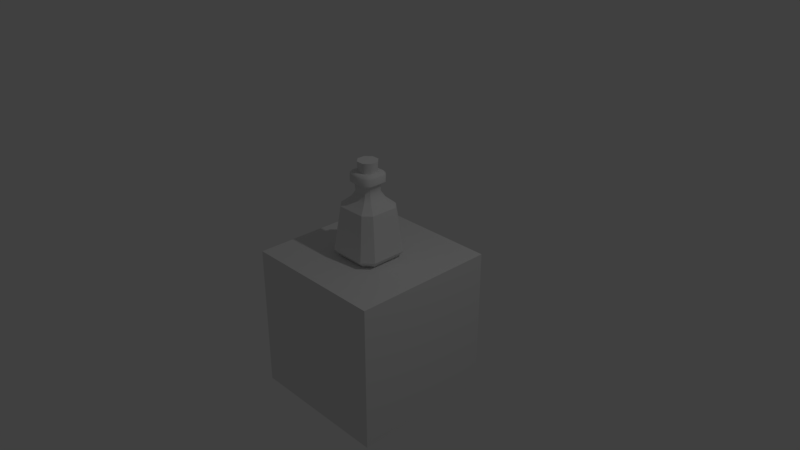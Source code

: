 # Source: AlchemyFlaskBusted.blend  (saved by Blender 2.79.0; exported with 4.5.12 LTS)
import bpy
from mathutils import Matrix  # noqa: F401  (used for matrix-valued properties, if any)

bpy.ops.wm.read_factory_settings(use_empty=True)
scene = bpy.context.scene
scene.name = 'Scene'

# ---- collections
col_collection_1 = bpy.data.collections.new('Collection 1'); scene.collection.children.link(col_collection_1)
col_collection_10 = bpy.data.collections.new('Collection 10'); scene.collection.children.link(col_collection_10)

# ---- world
world_world = bpy.data.worlds.new('World'); scene.world = world_world
world_world.color = (0.05088, 0.05088, 0.05088)
world_world.use_sun_shadow = False
world_world.sun_shadow_jitter_overblur = 0.0
world_world.cycles.sampling_method = 'MANUAL'

# ---- cameras
cam_camera = bpy.data.cameras.new('Camera')
cam_camera.clip_end = 100.0
cam_camera.lens = 35.0
cam_camera.sensor_width = 32.0
cam_camera.sensor_height = 18.0
cam_camera.ortho_scale = 7.314
cam_camera.dof.focus_distance = 0.0
cam_camera.dof.aperture_fstop = 128.0

# ---- lights
light_lamp = bpy.data.lights.new('Lamp', 'POINT')
light_lamp.transmission_factor = 0.0
light_lamp.cutoff_distance = 30.0
light_lamp.energy = 100.0
light_lamp.shadow_buffer_clip_start = 1.001
light_lamp.shadow_soft_size = 0.1
light_lamp.shadow_maximum_resolution = 0.006
light_lamp.use_absolute_resolution = True

# ---- meshes
me_cube_002 = bpy.data.meshes.new('Cube.002')
me_cube_002.from_pydata([(-1.0, -1.0, -1.0), (-1.0, -1.0, 1.0), (-1.0, 1.0, -1.0), (-1.0, 1.0, 1.0), (1.0, -1.0, -1.0), (1.0, -1.0, 1.0), (1.0, 1.0, -1.0), (1.0, 1.0, 1.0)], [], [(0, 1, 3, 2), (2, 3, 7, 6), (6, 7, 5, 4), (4, 5, 1, 0), (2, 6, 4, 0), (7, 3, 1, 5)])
me_cube_002.use_remesh_preserve_volume = False
me_cube_002.use_remesh_preserve_attributes = False
me_cube_002.use_mirror_vertex_groups = False
me_cube_002.update()
me_cube_005 = bpy.data.meshes.new('Cube.005')
me_cube_005.from_pydata([(-0.3273, 0.2047, 0.124), (0.215, 0.3117, 0.124), (-0.215, -0.3117, 0.124), (0.3273, -0.2047, 0.124), (-0.215, 0.3117, 0.124), (0.3273, 0.2047, 0.124), (-0.3273, -0.2047, 0.124), (0.215, -0.3117, 0.124), (-0.2618, 0.1638, 0.03932), (0.172, 0.2494, 0.03932), (-0.172, -0.2494, 0.03932), (0.2618, -0.1638, 0.03932), (-0.172, 0.2494, 0.03932), (0.2618, 0.1638, 0.03932), (-0.2618, -0.1638, 0.03932), (0.172, -0.2494, 0.03932), (-0.2548, 0.1594, 0.6732), (0.1674, 0.2427, 0.6732), (-0.1674, -0.2427, 0.6732), (0.2548, -0.1594, 0.6732), (-0.1674, 0.2427, 0.6732), (0.2548, 0.1594, 0.6732), (-0.2548, -0.1594, 0.6732), (0.1674, -0.2427, 0.6732), (-0.1856, 0.1161, 0.756), (0.1219, 0.1767, 0.756), (-0.1219, -0.1767, 0.756), (0.1856, -0.1161, 0.756), (-0.1219, 0.1767, 0.756), (0.1856, 0.1161, 0.756), (-0.1856, -0.1161, 0.756), (0.1219, -0.1767, 0.756), (-0.07723, 0.04831, 0.9747), (0.05073, 0.07355, 0.9747), (-0.05073, -0.07355, 0.9747), (0.07723, -0.04831, 0.9747), (-0.05073, 0.07355, 0.9747), (0.07723, 0.04831, 0.9747), (-0.07723, -0.04831, 0.9747), (0.05073, -0.07355, 0.9747), (0.1219, 0.1767, 0.756), (-0.1219, 0.1767, 0.756), (0.05073, 0.07355, 0.9747), (-0.05073, 0.07355, 0.9747), (-0.1856, 0.0, 0.756), (-0.1537, 0.1464, 0.756), (0.1856, 0.0, 0.756), (0.1537, -0.1464, 0.756), (0.0, -0.1767, 0.756), (-0.1537, -0.1464, 0.756), (-0.07723, 3.725e-09, 0.9747), (-0.06398, 0.06093, 0.9747), (0.07723, -3.725e-09, 0.9747), (0.06398, -0.06093, 0.9747), (-3.725e-09, -0.07355, 0.9747), (-0.06398, -0.06093, 0.9747), (0.1314, -0.0822, 0.8653), (0.08631, -0.1251, 0.8653), (0.1314, 0.0822, 0.8653), (-0.1314, 0.0822, 0.8653), (-0.08631, 0.1251, 0.8653), (-0.08631, -0.1251, 0.8653), (-0.1314, -0.0822, 0.8653), (0.0, 0.1767, 0.756), (3.725e-09, 0.07355, 0.9747), (0.08631, 0.1251, 0.8653), (-0.08631, 0.1251, 0.8653), (1.863e-09, 0.1251, 0.8653), (-0.1089, -0.1037, 0.8653), (-0.1314, 1.863e-09, 0.8653), (0.1314, -1.863e-09, 0.8653), (-1.863e-09, -0.1251, 0.8653), (-0.1089, 0.1037, 0.8653), (0.1089, -0.1037, 0.8653)], [], [(0, 8, 12, 4), (2, 7, 15, 10), (3, 5, 13, 11), (1, 4, 12, 9), (0, 6, 14, 8), (2, 10, 14, 6), (3, 11, 15, 7), (1, 9, 13, 5), (4, 20, 16, 0), (7, 2, 18, 23), (5, 3, 19, 21), (4, 1, 17, 20), (6, 0, 16, 22), (6, 22, 18, 2), (7, 23, 19, 3), (5, 21, 17, 1), (23, 18, 26, 48, 31), (21, 19, 27, 46, 29), (20, 17, 25, 28), (22, 16, 24, 44, 30), (22, 30, 49, 26, 18), (23, 31, 47, 27, 19), (21, 29, 25, 17), (20, 28, 45, 24, 16), (73, 53, 35, 56), (29, 58, 37, 33, 25), (72, 51, 32, 59), (71, 61, 34, 54), (70, 56, 35, 52), (25, 33, 42, 65, 40), (69, 59, 32, 50), (68, 55, 34, 61), (14, 10, 12, 8), (9, 12, 10, 15), (9, 15, 11, 13), (67, 65, 42, 64), (28, 25, 40, 63, 41), (33, 36, 43, 64, 42), (60, 28, 41, 66), (36, 60, 66, 43), (66, 67, 64, 43), (41, 63, 67, 66), (63, 40, 65, 67), (49, 68, 61, 26), (30, 62, 68, 49), (62, 38, 55, 68), (62, 69, 50, 38), (30, 44, 69, 62), (44, 24, 59, 69), (58, 70, 52, 37), (29, 46, 70, 58), (46, 27, 56, 70), (57, 71, 54, 39), (31, 48, 71, 57), (48, 26, 61, 71), (45, 72, 59, 24), (28, 60, 72, 45), (60, 36, 51, 72), (47, 73, 56, 27), (31, 57, 73, 47), (57, 39, 53, 73)])
me_cube_005.polygons.foreach_set('use_smooth', [1, 1, 1, 1, 1, 1, 1, 1, 1, 1, 1, 1, 1, 1, 1, 1, 1, 1, 1, 1, 1, 1, 1, 1, 1, 1, 1, 1, 1, 1, 1, 1, 1, 1, 1, 1, 1, 0, 1, 1, 1, 1, 1, 1, 1, 1, 1, 1, 1, 1, 1, 1, 1, 1, 1, 1, 1, 1, 1, 1, 1])
me_cube_005.use_remesh_preserve_volume = False
me_cube_005.use_remesh_preserve_attributes = False
me_cube_005.use_mirror_vertex_groups = False
me_cube_005.update()
me_cylinder = bpy.data.meshes.new('Cylinder')
me_cylinder.from_pydata([(0.05903, 0.09354, 0.001373), (0.05519, 0.1269, 0.3274), (0.09555, 0.05573, 0.001373), (0.1288, 0.05073, 0.3274), (0.09373, -0.05886, 0.001373), (0.1269, -0.05519, 0.3274), (0.05555, -0.09573, 0.001373), (0.05073, -0.1288, 0.3274), (-0.06152, -0.09097, 0.001373), (-0.05519, -0.1269, 0.3274), (-0.09306, -0.0583, 0.001373), (-0.1288, -0.05073, 0.3274), (-0.09368, 0.0589, 0.001373), (-0.1269, 0.05519, 0.3274), (-0.05559, 0.09568, 0.001373), (-0.05073, 0.1288, 0.3274)], [], [(0, 1, 3, 2), (2, 3, 5, 4), (4, 5, 7, 6), (6, 7, 9, 8), (8, 9, 11, 10), (10, 11, 13, 12), (3, 1, 15, 13, 11, 9, 7, 5), (12, 13, 15, 14), (14, 15, 1, 0), (0, 2, 4, 6, 8, 10, 12, 14)])
me_cylinder.polygons.foreach_set('use_smooth', [True] * 10)
me_cylinder.use_remesh_preserve_volume = False
me_cylinder.use_remesh_preserve_attributes = False
me_cylinder.use_mirror_vertex_groups = False
me_cylinder.update()
me_cube_003 = bpy.data.meshes.new('Cube.003')
me_cube_003.from_pydata([(-0.3864, 0.2417, 0.1), (0.2538, 0.368, 0.1), (-0.2538, -0.368, 0.1), (0.3864, -0.2417, 0.1), (-0.2538, 0.368, 0.1), (0.3864, 0.2417, 0.1), (-0.3864, -0.2417, 0.1), (0.2538, -0.368, 0.1), (-0.3091, 0.1934, -2.235e-08), (0.2031, 0.2944, -2.235e-08), (-0.2031, -0.2944, -2.235e-08), (0.3091, -0.1934, -2.235e-08), (-0.2031, 0.2944, -2.235e-08), (0.3091, 0.1934, -2.235e-08), (-0.3091, -0.1934, -2.235e-08), (0.2031, -0.2944, -2.235e-08), (-0.3009, 0.1882, 0.6981), (0.1976, 0.2865, 0.6981), (-0.1976, -0.2865, 0.6981), (0.3009, -0.1882, 0.6981), (-0.1976, 0.2865, 0.6981), (0.3009, 0.1882, 0.6981), (-0.3009, -0.1882, 0.6981), (0.1976, -0.2865, 0.6981), (-0.1859, 0.1163, 0.8), (0.1221, 0.177, 0.8), (-0.1221, -0.177, 0.8), (0.1859, -0.1163, 0.8), (-0.1221, 0.177, 0.8), (0.1859, 0.1163, 0.8), (-0.1859, -0.1163, 0.8), (0.1221, -0.177, 0.8), (-0.1359, 0.08504, 0.8821), (0.08929, 0.1295, 0.8821), (-0.08929, -0.1295, 0.8821), (0.1359, -0.08504, 0.8821), (-0.08929, 0.1295, 0.8821), (0.1359, 0.08504, 0.8821), (-0.1359, -0.08504, 0.8821), (0.08929, -0.1295, 0.8821), (-0.1418, 0.08873, 0.992), (0.09317, 0.1351, 0.992), (-0.09317, -0.1351, 0.992), (0.1418, -0.08873, 0.992), (-0.09317, 0.1351, 0.992), (0.1418, 0.08873, 0.992), (-0.1418, -0.08873, 0.992), (0.09317, -0.1351, 0.992), (-0.192, 0.1201, 1.032), (0.1261, 0.1829, 1.032), (-0.1261, -0.1829, 1.032), (0.192, -0.1201, 1.032), (-0.1261, 0.1829, 1.032), (0.192, 0.1201, 1.032), (-0.192, -0.1201, 1.032), (0.1261, -0.1829, 1.032), (0.1271, -0.1843, 1.122), (-0.1935, -0.121, 1.122), (0.1935, 0.121, 1.122), (-0.1271, 0.1843, 1.122), (0.1935, -0.121, 1.122), (-0.1271, -0.1843, 1.122), (0.1271, 0.1843, 1.122), (-0.1935, 0.121, 1.122), (0.1071, -0.1553, 1.155), (-0.1631, -0.102, 1.155), (0.1631, 0.102, 1.155), (-0.1071, 0.1553, 1.155), (0.1631, -0.102, 1.155), (-0.1071, -0.1553, 1.155), (0.1071, 0.1553, 1.155), (-0.1631, 0.102, 1.155), (0.06658, -0.09653, 1.16), (-0.1014, -0.06341, 1.16), (0.1014, 0.06341, 1.16), (-0.06658, 0.09653, 1.16), (0.1014, -0.06341, 1.16), (-0.06658, -0.09653, 1.16), (0.06658, 0.09653, 1.16), (-0.1014, 0.06341, 1.16), (0.04807, -0.0697, 1.124), (-0.07319, -0.04579, 1.124), (0.07319, 0.04579, 1.124), (-0.04807, 0.0697, 1.124), (0.07319, -0.04579, 1.124), (-0.04807, -0.0697, 1.124), (0.04807, 0.0697, 1.124), (-0.07319, 0.04579, 1.124), (-0.07723, 0.04831, 0.9747), (0.05073, 0.07355, 0.9747), (-0.05073, -0.07355, 0.9747), (0.07723, -0.04831, 0.9747), (-0.05073, 0.07355, 0.9747), (0.07723, 0.04831, 0.9747), (-0.07723, -0.04831, 0.9747), (0.05073, -0.07355, 0.9747)], [], [(0, 4, 12, 8), (2, 10, 15, 7), (3, 11, 13, 5), (1, 9, 12, 4), (0, 8, 14, 6), (2, 6, 14, 10), (3, 7, 15, 11), (1, 5, 13, 9), (4, 0, 16, 20), (7, 23, 18, 2), (5, 21, 19, 3), (4, 20, 17, 1), (6, 22, 16, 0), (6, 2, 18, 22), (7, 3, 19, 23), (5, 1, 17, 21), (23, 31, 26, 18), (21, 29, 27, 19), (20, 28, 25, 17), (22, 30, 24, 16), (22, 18, 26, 30), (23, 19, 27, 31), (21, 17, 25, 29), (20, 16, 24, 28), (31, 27, 35, 39), (29, 25, 33, 37), (28, 24, 32, 36), (31, 39, 34, 26), (29, 37, 35, 27), (28, 36, 33, 25), (30, 38, 32, 24), (30, 26, 34, 38), (38, 46, 40, 32), (38, 34, 42, 46), (39, 35, 43, 47), (37, 33, 41, 45), (36, 32, 40, 44), (39, 47, 42, 34), (37, 45, 43, 35), (36, 44, 41, 33), (44, 52, 49, 41), (46, 54, 48, 40), (46, 42, 50, 54), (47, 43, 51, 55), (45, 41, 49, 53), (44, 40, 48, 52), (47, 55, 50, 42), (45, 53, 51, 43), (52, 48, 63, 59), (55, 51, 60, 56), (53, 58, 60, 51), (54, 57, 63, 48), (53, 49, 62, 58), (54, 50, 61, 57), (55, 56, 61, 50), (52, 59, 62, 49), (59, 63, 71, 67), (56, 64, 69, 61), (58, 62, 70, 66), (59, 67, 70, 62), (57, 65, 71, 63), (56, 60, 68, 64), (58, 66, 68, 60), (57, 61, 69, 65), (66, 70, 78, 74), (66, 74, 76, 68), (65, 69, 77, 73), (64, 72, 77, 69), (67, 71, 79, 75), (67, 75, 78, 70), (65, 73, 79, 71), (64, 68, 76, 72), (75, 83, 86, 78), (73, 81, 87, 79), (72, 76, 84, 80), (74, 78, 86, 82), (74, 82, 84, 76), (73, 77, 85, 81), (72, 80, 85, 77), (75, 79, 87, 83), (80, 95, 90, 85), (81, 85, 90, 94), (81, 94, 88, 87), (83, 87, 88, 92), (83, 92, 89, 86), (82, 86, 89, 93), (82, 93, 91, 84), (80, 84, 91, 95), (14, 8, 12, 10), (9, 15, 10, 12), (9, 13, 11, 15)])
me_cube_003.polygons.foreach_set('use_smooth', [True] * 91)
_k = set([(0, 4), (0, 6), (0, 8), (0, 16), (1, 4), (1, 5), (1, 9), (1, 17), (2, 6), (2, 7), (2, 10), (2, 18), (3, 5), (3, 7), (3, 11), (3, 19), (4, 12), (4, 20), (5, 13), (5, 21), (6, 14), (6, 22), (7, 15), (7, 23), (16, 20), (16, 22), (16, 24), (17, 20), (17, 21), (17, 25), (18, 22), (18, 23), (18, 26), (19, 21), (19, 23), (19, 27), (20, 28), (21, 29), (22, 30), (23, 31), (24, 32), (25, 33), (26, 34), (27, 35), (28, 36), (29, 37), (30, 38), (31, 39), (32, 40), (33, 41), (34, 42), (35, 43), (36, 44), (37, 45), (38, 46), (39, 47), (48, 52), (48, 54), (49, 52), (49, 53), (50, 54), (50, 55), (51, 53), (51, 55)])
me_cube_003.attributes.new('sharp_edge', 'BOOLEAN', 'EDGE').data.foreach_set('value', [ (min(e.vertices), max(e.vertices)) in _k for e in me_cube_003.edges])
me_cube_003.use_remesh_preserve_volume = False
me_cube_003.use_remesh_preserve_attributes = False
me_cube_003.use_mirror_vertex_groups = False
me_cube_003.update()

# ---- objects
ob_box = bpy.data.objects.new('Box', me_cube_002)
ob_lamp = bpy.data.objects.new('Lamp', light_lamp)
ob_camera = bpy.data.objects.new('Camera', cam_camera)
ob_bottle_001 = bpy.data.objects.new('Bottle.001', me_cube_005)
ob_cork = bpy.data.objects.new('Cork', me_cylinder)
ob_bottle = bpy.data.objects.new('Bottle', me_cube_003)

# ---- transforms, parenting, visibility, modifiers, constraints
ob_box.location = (0.0, 0.04044, -1.0)
ob_box.lineart.crease_threshold = 0.0
ob_lamp.location = (4.076, 1.005, 5.904)
ob_lamp.rotation_euler = (0.6503, 0.05522, 1.866)
ob_lamp.lock_rotations_4d = False
ob_lamp.empty_display_type = 'ARROWS'
ob_lamp.color = (0.0, 0.0, 0.0, 0.0)
ob_lamp.lineart.crease_threshold = 0.0
ob_camera.location = (7.481, -6.508, 5.344)
ob_camera.rotation_euler = (1.109, 0.0, 0.8149)
ob_camera.lock_rotations_4d = False
ob_camera.empty_display_type = 'ARROWS'
ob_camera.color = (0.0, 0.0, 0.0, 0.0)
ob_camera.display_type = 'WIRE'
ob_camera.lineart.crease_threshold = 0.0
ob_bottle_001.location = (0.0, 0.0, 0.0)
ob_bottle_001.lineart.crease_threshold = 0.0
_m = ob_bottle_001.modifiers.new('EdgeSplit', 'EDGE_SPLIT')
_m.split_angle = 0.5149
_m.use_edge_angle = False
ob_cork.location = (0.002444, -0.0003094, 0.9725)
ob_cork.lineart.crease_threshold = 0.0
_m = ob_cork.modifiers.new('EdgeSplit', 'EDGE_SPLIT')
_m.split_angle = 0.8884
ob_bottle.location = (0.0, 0.0, 0.0)
ob_bottle.lineart.crease_threshold = 0.0
_m = ob_bottle.modifiers.new('EdgeSplit', 'EDGE_SPLIT')
_m.split_angle = 0.5149
_m.use_edge_angle = False

# ---- collection membership
col_collection_1.objects.link(ob_box)
col_collection_1.objects.link(ob_lamp)
col_collection_1.objects.link(ob_camera)
col_collection_10.objects.link(ob_bottle_001)
col_collection_10.objects.link(ob_cork)
col_collection_10.objects.link(ob_bottle)

# ---- scene / render settings (as saved in the file)
scene.camera = ob_camera
scene.frame_start = 1; scene.frame_end = 250; scene.frame_set(1)
scene.render.engine = 'BLENDER_EEVEE_NEXT'
scene.render.resolution_percentage = 50
scene.render.dither_intensity = 0.0
scene.cycles.use_denoising = False
scene.cycles.samples = 128
scene.cycles.sampling_pattern = 'TABULATED_SOBOL'
scene.cycles.use_adaptive_sampling = False
scene.cycles.use_light_tree = False
scene.cycles.blur_glossy = 0.0
scene.cycles.sample_clamp_indirect = 0.0
scene.view_settings.view_transform = 'Standard'
bpy.context.view_layer.update()
